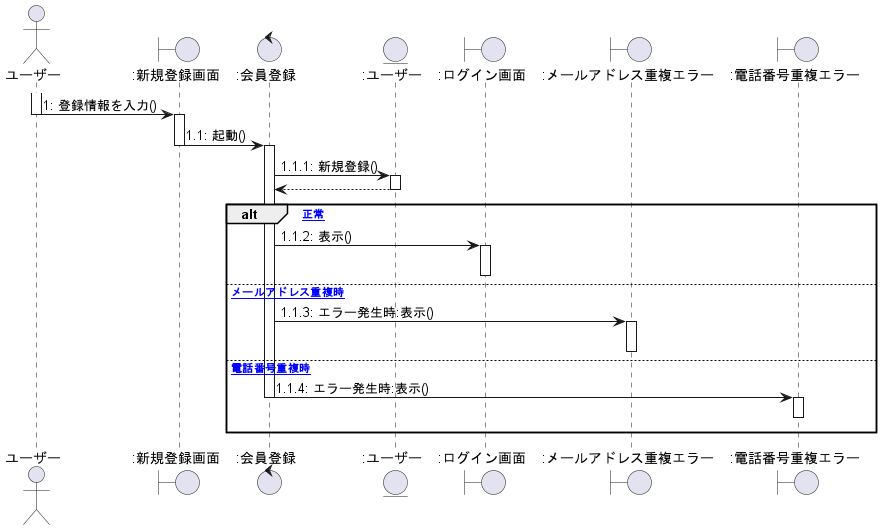

The diagram above was rendered by PlantUML. Its source (embedded in the PNG):
@startuml 新規登録

actor ユーザー as 0
Boundary ":新規登録画面" as a
Control ":会員登録" as b
Entity ":ユーザー" as c
Boundary ":ログイン画面" as d
Boundary ":メールアドレス重複エラー" as e
Boundary ":電話番号重複エラー" as f

activate 0
    0 -> a :1: 登録情報を入力()
deactivate 0
activate a
    a -> b :1.1: 起動()
deactivate a
activate b
    b -> c :1.1.1: 新規登録()
activate c
    b <-- c
deactivate c
alt [正常]
    b -> d :1.1.2: 表示()
activate d
deactivate d
else [メールアドレス重複時]
    b -> e :1.1.3: エラー発生時:表示()
activate e
deactivate e
else [電話番号重複時]
    b -> f :1.1.4: エラー発生時:表示()
deactivate b
activate f
f -[hidden]-> f
deactivate f
end

@enduml